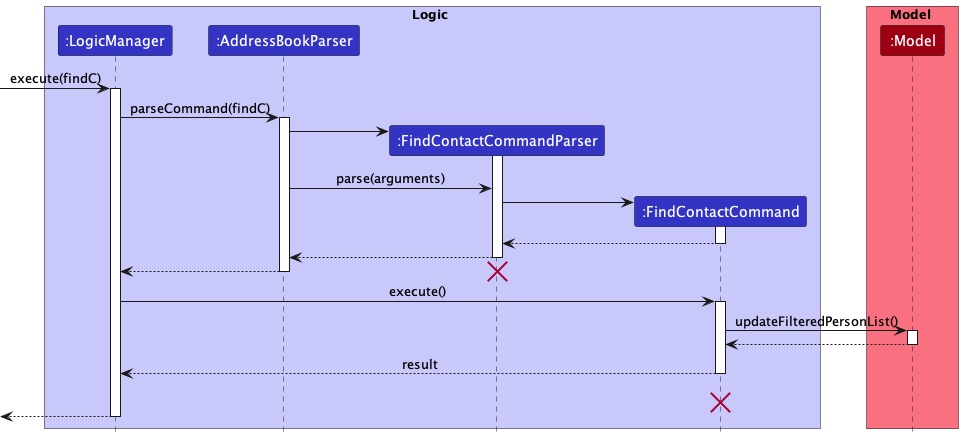

The diagram above was rendered by PlantUML. Its source (embedded in the PNG):
@startuml
!include style.puml

box Logic LOGIC_COLOR_T1
participant ":LogicManager" as LogicManager LOGIC_COLOR
participant ":AddressBookParser" as AddressBookParser LOGIC_COLOR
participant ":FindContactCommandParser" as FindContactCommandParser LOGIC_COLOR
participant ":FindContactCommand" as FindContactCommand LOGIC_COLOR
end box

box Model MODEL_COLOR_T1
participant ":Model" as Model MODEL_COLOR
end box

[-> LogicManager : execute(findC)
activate LogicManager

LogicManager -> AddressBookParser : parseCommand(findC)
activate AddressBookParser

create FindContactCommandParser
AddressBookParser -> FindContactCommandParser
activate FindContactCommandParser

AddressBookParser -> FindContactCommandParser : parse(arguments)

create FindContactCommand
FindContactCommandParser -> FindContactCommand
activate FindContactCommand

FindContactCommand --> FindContactCommandParser
deactivate FindContactCommand

FindContactCommandParser --> AddressBookParser
deactivate FindContactCommandParser

AddressBookParser --> LogicManager
destroy FindContactCommandParser
deactivate AddressBookParser

LogicManager -> FindContactCommand : execute()
activate FindContactCommand

FindContactCommand -> Model : updateFilteredPersonList()
activate Model

Model --> FindContactCommand
deactivate Model

FindContactCommand --> LogicManager : result
deactivate FindContactCommand
FindContactCommand -[hidden]-> LogicManager : result
destroy FindContactCommand

[<--LogicManager
deactivate LogicManager
@enduml